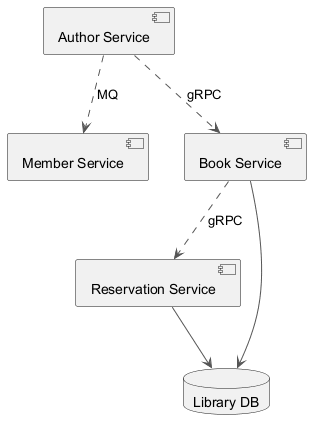

The diagram above was rendered by PlantUML. Its source (embedded in the PNG):
@startuml
skinparam ArrowColor #555555
component "Member Service" as C_MemberService
component "Author Service" as C_AuthorService
component "Book Service" as C_BookService
component "Reservation Service" as C_ReservationService
database "Library DB" as DB_library
C_BookService --> DB_library
C_ReservationService --> DB_library
C_BookService ..> C_ReservationService : gRPC
C_AuthorService ..> C_BookService : gRPC
C_AuthorService ..> C_MemberService : MQ
@enduml